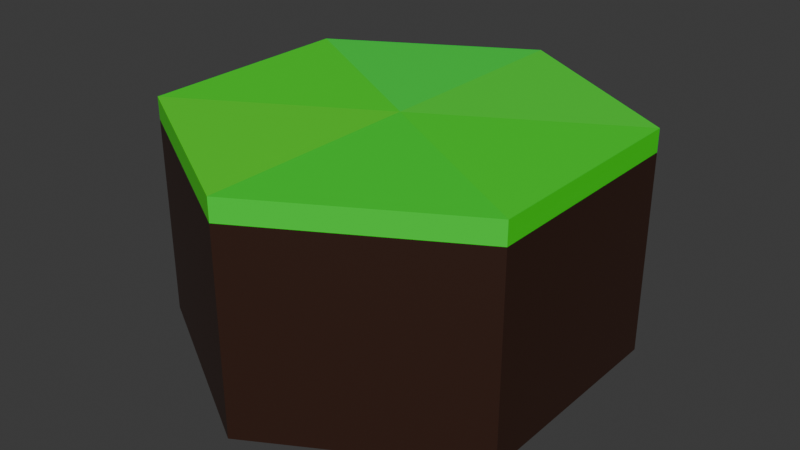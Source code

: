 # Source: plain.blend  (saved by Blender 4.3.34; exported with 4.5.12 LTS)
import bpy
from mathutils import Matrix  # noqa: F401  (used for matrix-valued properties, if any)

bpy.ops.wm.read_factory_settings(use_empty=True)
scene = bpy.context.scene
scene.name = 'Scene'

# ---- collections
col_collection = bpy.data.collections.new('Collection'); scene.collection.children.link(col_collection)

# ---- materials (node trees are filled in below, after node groups)
mat_material_001 = bpy.data.materials.new('Material.001')
mat_material = bpy.data.materials.new('Material')
mat_material_002 = bpy.data.materials.new('Material.002')
mat_material_003 = bpy.data.materials.new('Material.003')
mat_material_004 = bpy.data.materials.new('Material.004')
mat_material_005 = bpy.data.materials.new('Material.005')
mat_material_006 = bpy.data.materials.new('Material.006')

# ---- material node trees
mat_material_001.use_nodes = True; mat_material_001.node_tree.nodes.clear()
_N = mat_material_001.node_tree.nodes; _L = mat_material_001.node_tree.links
n0 = _N.new('ShaderNodeBsdfPrincipled'); n0.name = 'Principled BSDF'; n0.location = (10, 300)
n0.inputs[0].default_value = (0.0339, 0.01168, 0.006025, 1.0)
n1 = _N.new('ShaderNodeOutputMaterial'); n1.name = 'Material Output'; n1.location = (300, 300)
_L.new(n0.outputs[0], n1.inputs[0])
n1.is_active_output = True
mat_material.use_nodes = True; mat_material.node_tree.nodes.clear()
_N = mat_material.node_tree.nodes; _L = mat_material.node_tree.links
n0 = _N.new('ShaderNodeBsdfPrincipled'); n0.name = 'Principled BSDF'; n0.location = (10, 300)
n0.inputs[0].default_value = (0.02746, 0.8009, 0.01671, 1.0)
n1 = _N.new('ShaderNodeOutputMaterial'); n1.name = 'Material Output'; n1.location = (300, 300)
_L.new(n0.outputs[0], n1.inputs[0])
n1.is_active_output = True
mat_material_002.use_nodes = True; mat_material_002.node_tree.nodes.clear()
_N = mat_material_002.node_tree.nodes; _L = mat_material_002.node_tree.links
n0 = _N.new('ShaderNodeOutputMaterial'); n0.name = 'Material Output'; n0.location = (300, 300)
n1 = _N.new('ShaderNodeBsdfPrincipled'); n1.name = 'Principled BSDF'; n1.location = (10, 300)
n1.inputs[0].default_value = (0.05448, 0.7991, 0.0331, 1.0)
_L.new(n1.outputs[0], n0.inputs[0])
n0.is_active_output = True
mat_material_003.use_nodes = True; mat_material_003.node_tree.nodes.clear()
_N = mat_material_003.node_tree.nodes; _L = mat_material_003.node_tree.links
n0 = _N.new('ShaderNodeBsdfPrincipled'); n0.name = 'Principled BSDF'; n0.location = (10, 300)
n0.inputs[0].default_value = (0.02048, 0.8007, 0.05036, 1.0)
n1 = _N.new('ShaderNodeOutputMaterial'); n1.name = 'Material Output'; n1.location = (300, 300)
_L.new(n0.outputs[0], n1.inputs[0])
n1.is_active_output = True
mat_material_004.use_nodes = True; mat_material_004.node_tree.nodes.clear()
_N = mat_material_004.node_tree.nodes; _L = mat_material_004.node_tree.links
n0 = _N.new('ShaderNodeBsdfPrincipled'); n0.name = 'Principled BSDF'; n0.location = (10, 300)
n0.inputs[0].default_value = (0.03613, 0.803, 0.01345, 1.0)
n1 = _N.new('ShaderNodeOutputMaterial'); n1.name = 'Material Output'; n1.location = (300, 300)
_L.new(n0.outputs[0], n1.inputs[0])
n1.is_active_output = True
mat_material_005.use_nodes = True; mat_material_005.node_tree.nodes.clear()
_N = mat_material_005.node_tree.nodes; _L = mat_material_005.node_tree.links
n0 = _N.new('ShaderNodeBsdfPrincipled'); n0.name = 'Principled BSDF'; n0.location = (10, 300)
n0.inputs[0].default_value = (0.07955, 0.8008, 0.01749, 1.0)
n1 = _N.new('ShaderNodeOutputMaterial'); n1.name = 'Material Output'; n1.location = (300, 300)
_L.new(n0.outputs[0], n1.inputs[0])
n1.is_active_output = True
mat_material_006.use_nodes = True; mat_material_006.node_tree.nodes.clear()
_N = mat_material_006.node_tree.nodes; _L = mat_material_006.node_tree.links
n0 = _N.new('ShaderNodeBsdfPrincipled'); n0.name = 'Principled BSDF'; n0.location = (10, 300)
n0.inputs[0].default_value = (0.0135, 0.8011, 0.02421, 1.0)
n1 = _N.new('ShaderNodeOutputMaterial'); n1.name = 'Material Output'; n1.location = (300, 300)
_L.new(n0.outputs[0], n1.inputs[0])
n1.is_active_output = True

# ---- world
world_world = bpy.data.worlds.new('World'); scene.world = world_world
world_world.use_nodes = True; world_world.node_tree.nodes.clear()
_N = world_world.node_tree.nodes; _L = world_world.node_tree.links
n0 = _N.new('ShaderNodeOutputWorld'); n0.name = 'World Output'; n0.location = (300, 300)
n1 = _N.new('ShaderNodeBackground'); n1.name = 'Background'; n1.location = (10, 300)
n1.inputs[0].default_value = (0.05088, 0.05088, 0.05088, 1.0)
_L.new(n1.outputs[0], n0.inputs[0])
n0.is_active_output = True
world_world.color = (0.05088, 0.05088, 0.05088)
world_world.sun_shadow_jitter_overblur = 0.0

# ---- meshes
me_cylinder = bpy.data.meshes.new('Cylinder')
me_cylinder.from_pydata([(0.0, 1.0, 0.0), (0.866, 0.5, 0.0), (0.866, -0.5, 0.0), (0.0, -1.0, 0.0), (-0.866, -0.5, 0.0), (-0.866, 0.5, 0.0), (0.0, 1.0, 0.9), (0.866, 0.5, 0.9), (0.866, -0.5, 0.9), (0.0, -1.0, 0.9), (-0.866, -0.5, 0.9), (-0.866, 0.5, 0.9), (0.866, 0.5, 1.0), (0.0, 1.0, 1.0), (0.866, -0.5, 1.0), (0.0, -1.0, 1.0), (-0.866, -0.5, 1.0), (-0.866, 0.5, 1.0), (0.0, 0.0, 1.0)], [], [(6, 13, 12, 7), (7, 12, 14, 8), (8, 14, 15, 9), (9, 15, 16, 10), (10, 16, 17, 11), (11, 17, 13, 6), (0, 1, 2, 3, 4, 5), (5, 11, 6, 0), (4, 10, 11, 5), (3, 9, 10, 4), (2, 8, 9, 3), (1, 7, 8, 2), (0, 6, 7, 1), (12, 18, 14), (13, 18, 12), (17, 18, 13), (16, 18, 17), (15, 18, 16), (15, 14, 18)])
me_cylinder.polygons.foreach_set('material_index', [2, 1, 6, 5, 4, 3, 0, 0, 0, 0, 0, 0, 0, 1, 2, 3, 4, 5, 6])
_uv = me_cylinder.uv_layers.new(name='UVMap')
_uv.uv.foreach_set('vector', [1.0, 0.95, 1.0, 1.0, 0.8333, 1.0, 0.8333, 0.95, 0.8333, 0.95, 0.8333, 1.0, 0.6667, 1.0, 0.6667, 0.95, 0.6667, 0.95, 0.6667, 1.0, 0.5, 1.0, 0.5, 0.95, 0.5, 0.95, 0.5, 1.0, 0.3333, 1.0, 0.3333, 0.95, 0.3333, 0.95, 0.3333, 1.0, 0.1667, 1.0, 0.1667, 0.95, 0.1667, 0.95, 0.1667, 1.0, -8.941e-08, 1.0, -8.941e-08, 0.95, 0.75, 0.49, 0.9578, 0.37, 0.9578, 0.13, 0.75, 0.01, 0.5422, 0.13, 0.5422, 0.37, 0.1667, 0.5, 0.1667, 0.95, -8.941e-08, 0.95, -8.941e-08, 0.5, 0.3333, 0.5, 0.3333, 0.95, 0.1667, 0.95, 0.1667, 0.5, 0.5, 0.5, 0.5, 0.95, 0.3333, 0.95, 0.3333, 0.5, 0.6667, 0.5, 0.6667, 0.95, 0.5, 0.95, 0.5, 0.5, 0.8333, 0.5, 0.8333, 0.95, 0.6667, 0.95, 0.6667, 0.5, 1.0, 0.5, 1.0, 0.95, 0.8333, 0.95, 0.8333, 0.5, 0.8333, 1.0, 0.0, 0.0, 0.6667, 1.0, 1.0, 1.0, 0.0, 0.0, 0.8333, 1.0, 0.1667, 1.0, 0.0, 0.0, 1.0, 1.0, 0.3333, 1.0, 0.0, 0.0, 0.1667, 1.0, 0.5, 1.0, 0.0, 0.0, 0.3333, 1.0, 0.5, 1.0, 0.6667, 1.0, 0.0, 0.0])
me_cylinder.materials.append(mat_material_001)
me_cylinder.materials.append(mat_material)
me_cylinder.materials.append(mat_material_002)
me_cylinder.materials.append(mat_material_003)
me_cylinder.materials.append(mat_material_004)
me_cylinder.materials.append(mat_material_005)
me_cylinder.materials.append(mat_material_006)
me_cylinder.update()

# ---- objects
ob_cylinder = bpy.data.objects.new('Cylinder', me_cylinder)

# ---- transforms, parenting, visibility, modifiers, constraints
ob_cylinder.location = (0.0, 0.0, 0.0)

# ---- collection membership
col_collection.objects.link(ob_cylinder)

# ---- scene / render settings (as saved in the file)
scene.frame_start = 1; scene.frame_end = 250; scene.frame_set(0)
scene.render.engine = 'BLENDER_EEVEE_NEXT'
bpy.context.view_layer.update()

# ---- added for rendering (the .blend has no active camera and no usable light): camera, sun
cam_auto = bpy.data.cameras.new('AutoCamera')
cam_auto.lens = 50.0
cam_auto.sensor_width = 36.0
cam_auto.clip_end = 1000.0
ob_auto_camera = bpy.data.objects.new('AutoCamera', cam_auto)
scene.collection.objects.link(ob_auto_camera)
ob_auto_camera.location = (2.61693, -3.14032, 2.59354)
ob_auto_camera.rotation_euler = (1.09748, -7.21219e-08, 0.694738)
scene.camera = ob_auto_camera
light_auto_sun = bpy.data.lights.new('AutoSun', 'SUN')
light_auto_sun.energy = 3.0
light_auto_sun.angle = 0.0523599
ob_auto_sun = bpy.data.objects.new('AutoSun', light_auto_sun)
scene.collection.objects.link(ob_auto_sun)
ob_auto_sun.rotation_euler = (0.872665, 0.174533, 0.523599)
bpy.context.view_layer.update()
